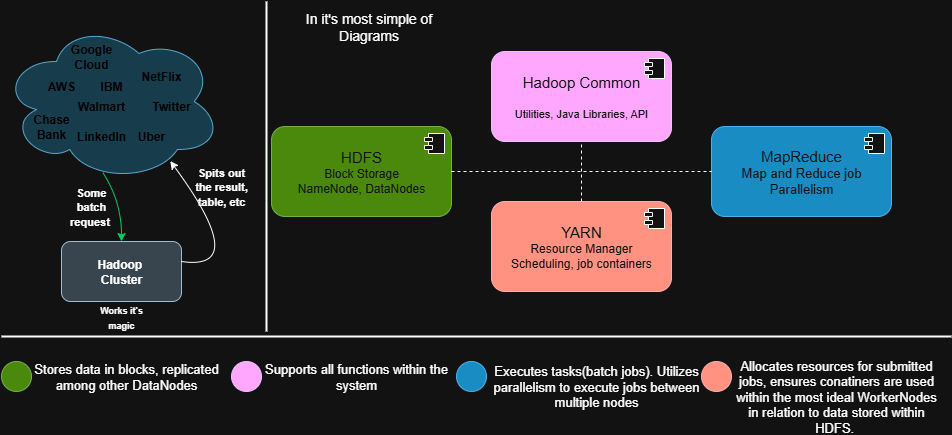

The diagram above was exported from draw.io. Its source (the exported page's mxGraphModel, read from the mxfile embedded in the PNG):
<mxGraphModel dx="1833" dy="1012" grid="1" gridSize="10" guides="1" tooltips="1" connect="1" arrows="1" fold="1" page="1" pageScale="1" pageWidth="850" pageHeight="1100" math="0" shadow="0">
  <root>
    <mxCell id="0" />
    <mxCell id="1" parent="0" />
    <mxCell id="5VinsiJ6YzJo_JCMXYEi-1" value="" style="ellipse;shape=cloud;whiteSpace=wrap;html=1;fillColor=#b1ddf0;strokeColor=#10739e;" parent="1" vertex="1">
      <mxGeometry x="20" y="160" width="220" height="160" as="geometry" />
    </mxCell>
    <mxCell id="5VinsiJ6YzJo_JCMXYEi-2" value="&lt;b&gt;Google Cloud&lt;/b&gt;" style="text;html=1;align=center;verticalAlign=middle;whiteSpace=wrap;rounded=0;fontFamily=Helvetica;fontSize=12;fontColor=light-dark(#000000,#000000);" parent="1" vertex="1">
      <mxGeometry x="80" y="180" width="60" height="30" as="geometry" />
    </mxCell>
    <mxCell id="5VinsiJ6YzJo_JCMXYEi-3" value="&lt;b&gt;AWS&lt;/b&gt;" style="text;html=1;align=center;verticalAlign=middle;whiteSpace=wrap;rounded=0;fontFamily=Helvetica;fontSize=12;fontColor=light-dark(#000000,#000000);" parent="1" vertex="1">
      <mxGeometry x="50" y="210" width="60" height="30" as="geometry" />
    </mxCell>
    <mxCell id="5VinsiJ6YzJo_JCMXYEi-4" value="&lt;b&gt;NetFlix&lt;/b&gt;" style="text;html=1;align=center;verticalAlign=middle;whiteSpace=wrap;rounded=0;fontFamily=Helvetica;fontSize=12;fontColor=light-dark(#000000,#000000);" parent="1" vertex="1">
      <mxGeometry x="150" y="200" width="60" height="30" as="geometry" />
    </mxCell>
    <mxCell id="5VinsiJ6YzJo_JCMXYEi-5" value="&lt;b&gt;Twitter&lt;/b&gt;" style="text;html=1;align=center;verticalAlign=middle;whiteSpace=wrap;rounded=0;fontFamily=Helvetica;fontSize=12;fontColor=light-dark(#000000,#000000);" parent="1" vertex="1">
      <mxGeometry x="160" y="230" width="60" height="30" as="geometry" />
    </mxCell>
    <mxCell id="5VinsiJ6YzJo_JCMXYEi-6" value="&lt;b&gt;IBM&lt;/b&gt;" style="text;html=1;align=center;verticalAlign=middle;whiteSpace=wrap;rounded=0;fontFamily=Helvetica;fontSize=12;fontColor=light-dark(#000000,#000000);" parent="1" vertex="1">
      <mxGeometry x="100" y="210" width="60" height="30" as="geometry" />
    </mxCell>
    <mxCell id="5VinsiJ6YzJo_JCMXYEi-7" value="Chase Bank" style="text;html=1;align=center;verticalAlign=middle;whiteSpace=wrap;rounded=0;fontFamily=Helvetica;fontSize=12;fontColor=light-dark(#000000,#000000);fontStyle=1" parent="1" vertex="1">
      <mxGeometry x="40" y="250" width="60" height="30" as="geometry" />
    </mxCell>
    <mxCell id="5VinsiJ6YzJo_JCMXYEi-8" value="&lt;b&gt;Walmart&lt;/b&gt;" style="text;html=1;align=center;verticalAlign=middle;whiteSpace=wrap;rounded=0;fontFamily=Helvetica;fontSize=12;fontColor=light-dark(#000000,#000000);" parent="1" vertex="1">
      <mxGeometry x="90" y="230" width="60" height="30" as="geometry" />
    </mxCell>
    <mxCell id="5VinsiJ6YzJo_JCMXYEi-9" value="&lt;b&gt;Uber&lt;/b&gt;" style="text;html=1;align=center;verticalAlign=middle;whiteSpace=wrap;rounded=0;fontFamily=Helvetica;fontSize=12;fontColor=light-dark(#000000,#000000);" parent="1" vertex="1">
      <mxGeometry x="140" y="260" width="60" height="30" as="geometry" />
    </mxCell>
    <mxCell id="5VinsiJ6YzJo_JCMXYEi-10" value="&lt;b&gt;LinkedIn&lt;/b&gt;" style="text;html=1;align=center;verticalAlign=middle;whiteSpace=wrap;rounded=0;fillColor=none;fontColor=light-dark(#000000,#000000);" parent="1" vertex="1">
      <mxGeometry x="90" y="260" width="60" height="30" as="geometry" />
    </mxCell>
    <mxCell id="5VinsiJ6YzJo_JCMXYEi-12" value="" style="rounded=1;whiteSpace=wrap;html=1;fillColor=#bac8d3;strokeColor=#23445d;" parent="1" vertex="1">
      <mxGeometry x="80" y="380" width="120" height="60" as="geometry" />
    </mxCell>
    <mxCell id="5VinsiJ6YzJo_JCMXYEi-13" value="&lt;b&gt;Hadoop&amp;nbsp; Cluster&lt;/b&gt;" style="text;html=1;align=center;verticalAlign=middle;whiteSpace=wrap;rounded=0;" parent="1" vertex="1">
      <mxGeometry x="110" y="395" width="60" height="30" as="geometry" />
    </mxCell>
    <mxCell id="5VinsiJ6YzJo_JCMXYEi-15" value="" style="curved=1;endArrow=classic;html=1;rounded=0;exitX=0.461;exitY=0.945;exitDx=0;exitDy=0;exitPerimeter=0;entryX=0.5;entryY=0;entryDx=0;entryDy=0;strokeColor=light-dark(#000000,#00CC66);" parent="1" source="5VinsiJ6YzJo_JCMXYEi-1" target="5VinsiJ6YzJo_JCMXYEi-12" edge="1">
      <mxGeometry width="50" height="50" relative="1" as="geometry">
        <mxPoint x="230" y="440" as="sourcePoint" />
        <mxPoint x="280" y="390" as="targetPoint" />
        <Array as="points">
          <mxPoint x="140" y="340" />
        </Array>
      </mxGeometry>
    </mxCell>
    <mxCell id="5VinsiJ6YzJo_JCMXYEi-16" value="" style="curved=1;endArrow=classic;html=1;rounded=0;entryX=0.767;entryY=0.872;entryDx=0;entryDy=0;entryPerimeter=0;" parent="1" target="5VinsiJ6YzJo_JCMXYEi-1" edge="1">
      <mxGeometry width="50" height="50" relative="1" as="geometry">
        <mxPoint x="200" y="400" as="sourcePoint" />
        <mxPoint x="250" y="350" as="targetPoint" />
        <Array as="points">
          <mxPoint x="270" y="410" />
        </Array>
      </mxGeometry>
    </mxCell>
    <mxCell id="5VinsiJ6YzJo_JCMXYEi-17" value="&lt;font style=&quot;font-size: 11px;&quot;&gt;Some batch request&amp;nbsp;&lt;/font&gt;" style="text;html=1;align=center;verticalAlign=middle;whiteSpace=wrap;rounded=0;fontStyle=1" parent="1" vertex="1">
      <mxGeometry x="80" y="330" width="60" height="30" as="geometry" />
    </mxCell>
    <mxCell id="5VinsiJ6YzJo_JCMXYEi-18" value="&lt;font style=&quot;font-size: 9px;&quot;&gt;&lt;b style=&quot;&quot;&gt;Works it's magic&lt;/b&gt;&lt;/font&gt;" style="text;html=1;align=center;verticalAlign=middle;whiteSpace=wrap;rounded=0;" parent="1" vertex="1">
      <mxGeometry x="110" y="440" width="60" height="30" as="geometry" />
    </mxCell>
    <mxCell id="5VinsiJ6YzJo_JCMXYEi-19" value="&lt;b style=&quot;&quot;&gt;&lt;font style=&quot;font-size: 11px;&quot;&gt;Spits out the result, table, etc&lt;/font&gt;&lt;/b&gt;" style="text;html=1;align=center;verticalAlign=middle;whiteSpace=wrap;rounded=0;" parent="1" vertex="1">
      <mxGeometry x="210" y="310" width="60" height="30" as="geometry" />
    </mxCell>
    <mxCell id="5VinsiJ6YzJo_JCMXYEi-20" value="" style="line;strokeWidth=2;direction=south;html=1;" parent="1" vertex="1">
      <mxGeometry x="280" y="140" width="10" height="330" as="geometry" />
    </mxCell>
    <mxCell id="2m23eCFSQtleEWL6Jh_S-1" value="&lt;font style=&quot;font-size: 14px;&quot;&gt;In it's most simple of Diagrams&lt;/font&gt;" style="text;html=1;align=center;verticalAlign=middle;whiteSpace=wrap;rounded=0;" vertex="1" parent="1">
      <mxGeometry x="300" y="150" width="175" height="30" as="geometry" />
    </mxCell>
    <mxCell id="2m23eCFSQtleEWL6Jh_S-2" value="&lt;font style=&quot;font-size: 15px;&quot;&gt;Hadoop Common&lt;/font&gt;&lt;div&gt;&lt;br&gt;&lt;/div&gt;&lt;div&gt;&lt;font style=&quot;font-size: 11px;&quot;&gt;Utilities, Java Libraries, API&lt;/font&gt;&lt;/div&gt;" style="html=1;dropTarget=0;whiteSpace=wrap;rounded=1;fillColor=#6a00ff;fontColor=#ffffff;strokeColor=#3700CC;" vertex="1" parent="1">
      <mxGeometry x="510" y="190" width="180" height="90" as="geometry" />
    </mxCell>
    <mxCell id="2m23eCFSQtleEWL6Jh_S-3" value="" style="shape=module;jettyWidth=8;jettyHeight=4;" vertex="1" parent="2m23eCFSQtleEWL6Jh_S-2">
      <mxGeometry x="1" width="20" height="20" relative="1" as="geometry">
        <mxPoint x="-27" y="7" as="offset" />
      </mxGeometry>
    </mxCell>
    <mxCell id="2m23eCFSQtleEWL6Jh_S-4" value="&lt;font style=&quot;font-size: 15px;&quot;&gt;HDFS&lt;/font&gt;&lt;div&gt;Block Storage&lt;/div&gt;&lt;div&gt;NameNode, DataNodes&lt;/div&gt;" style="html=1;dropTarget=0;whiteSpace=wrap;rounded=1;fillColor=#60a917;fontColor=#ffffff;strokeColor=#2D7600;" vertex="1" parent="1">
      <mxGeometry x="290" y="265" width="180" height="90" as="geometry" />
    </mxCell>
    <mxCell id="2m23eCFSQtleEWL6Jh_S-5" value="" style="shape=module;jettyWidth=8;jettyHeight=4;" vertex="1" parent="2m23eCFSQtleEWL6Jh_S-4">
      <mxGeometry x="1" width="20" height="20" relative="1" as="geometry">
        <mxPoint x="-27" y="7" as="offset" />
      </mxGeometry>
    </mxCell>
    <mxCell id="2m23eCFSQtleEWL6Jh_S-6" value="&lt;span style=&quot;font-size: 15px;&quot;&gt;YARN&lt;/span&gt;&lt;br&gt;&lt;div&gt;Resource Manager&lt;/div&gt;&lt;div&gt;Scheduling, job containers&lt;/div&gt;" style="html=1;dropTarget=0;whiteSpace=wrap;rounded=1;fillColor=#e51400;fontColor=#ffffff;strokeColor=#B20000;" vertex="1" parent="1">
      <mxGeometry x="510" y="340" width="180" height="90" as="geometry" />
    </mxCell>
    <mxCell id="2m23eCFSQtleEWL6Jh_S-7" value="" style="shape=module;jettyWidth=8;jettyHeight=4;" vertex="1" parent="2m23eCFSQtleEWL6Jh_S-6">
      <mxGeometry x="1" width="20" height="20" relative="1" as="geometry">
        <mxPoint x="-27" y="7" as="offset" />
      </mxGeometry>
    </mxCell>
    <mxCell id="2m23eCFSQtleEWL6Jh_S-8" value="&lt;span style=&quot;font-size: 15px;&quot;&gt;MapReduce&lt;/span&gt;&lt;div&gt;&lt;span style=&quot;font-size: 13px;&quot;&gt;Map and Reduce job&lt;/span&gt;&lt;/div&gt;&lt;div&gt;&lt;span style=&quot;font-size: 13px;&quot;&gt;Parallelism&lt;/span&gt;&lt;/div&gt;" style="html=1;dropTarget=0;whiteSpace=wrap;rounded=1;fillColor=#1ba1e2;fontColor=#ffffff;strokeColor=#006EAF;" vertex="1" parent="1">
      <mxGeometry x="730" y="265" width="180" height="90" as="geometry" />
    </mxCell>
    <mxCell id="2m23eCFSQtleEWL6Jh_S-9" value="" style="shape=module;jettyWidth=8;jettyHeight=4;" vertex="1" parent="2m23eCFSQtleEWL6Jh_S-8">
      <mxGeometry x="1" width="20" height="20" relative="1" as="geometry">
        <mxPoint x="-27" y="7" as="offset" />
      </mxGeometry>
    </mxCell>
    <mxCell id="2m23eCFSQtleEWL6Jh_S-13" value="" style="endArrow=none;dashed=1;html=1;rounded=0;exitX=0.5;exitY=0;exitDx=0;exitDy=0;entryX=0.5;entryY=1;entryDx=0;entryDy=0;" edge="1" parent="1" source="2m23eCFSQtleEWL6Jh_S-6" target="2m23eCFSQtleEWL6Jh_S-2">
      <mxGeometry width="50" height="50" relative="1" as="geometry">
        <mxPoint x="570" y="360" as="sourcePoint" />
        <mxPoint x="680" y="300" as="targetPoint" />
      </mxGeometry>
    </mxCell>
    <mxCell id="2m23eCFSQtleEWL6Jh_S-14" value="" style="endArrow=none;dashed=1;html=1;rounded=0;entryX=0;entryY=0.5;entryDx=0;entryDy=0;" edge="1" parent="1" target="2m23eCFSQtleEWL6Jh_S-8">
      <mxGeometry width="50" height="50" relative="1" as="geometry">
        <mxPoint x="470" y="310" as="sourcePoint" />
        <mxPoint x="720" y="310" as="targetPoint" />
      </mxGeometry>
    </mxCell>
    <mxCell id="2m23eCFSQtleEWL6Jh_S-17" value="" style="line;strokeWidth=2;html=1;" vertex="1" parent="1">
      <mxGeometry x="20" y="470" width="950" height="10" as="geometry" />
    </mxCell>
    <mxCell id="2m23eCFSQtleEWL6Jh_S-18" value="" style="ellipse;whiteSpace=wrap;html=1;aspect=fixed;fillColor=#60a917;fontColor=#ffffff;strokeColor=#2D7600;" vertex="1" parent="1">
      <mxGeometry x="20" y="500" width="30" height="30" as="geometry" />
    </mxCell>
    <mxCell id="2m23eCFSQtleEWL6Jh_S-19" value="&lt;font style=&quot;font-size: 13px;&quot;&gt;Stores data in blocks, replicated among other DataNodes&lt;/font&gt;" style="text;html=1;align=center;verticalAlign=middle;whiteSpace=wrap;rounded=0;" vertex="1" parent="1">
      <mxGeometry x="40" y="500" width="210" height="30" as="geometry" />
    </mxCell>
    <mxCell id="2m23eCFSQtleEWL6Jh_S-20" value="" style="ellipse;whiteSpace=wrap;html=1;aspect=fixed;fillColor=#6a00ff;fontColor=#ffffff;strokeColor=#3700CC;" vertex="1" parent="1">
      <mxGeometry x="250" y="500" width="30" height="30" as="geometry" />
    </mxCell>
    <mxCell id="2m23eCFSQtleEWL6Jh_S-21" value="&lt;span style=&quot;font-size: 13px;&quot;&gt;Supports all functions within the system&lt;/span&gt;" style="text;html=1;align=center;verticalAlign=middle;whiteSpace=wrap;rounded=0;" vertex="1" parent="1">
      <mxGeometry x="270" y="500" width="210" height="30" as="geometry" />
    </mxCell>
    <mxCell id="2m23eCFSQtleEWL6Jh_S-22" value="" style="ellipse;whiteSpace=wrap;html=1;aspect=fixed;fillColor=#1ba1e2;fontColor=#ffffff;strokeColor=#006EAF;" vertex="1" parent="1">
      <mxGeometry x="475" y="500" width="30" height="30" as="geometry" />
    </mxCell>
    <mxCell id="2m23eCFSQtleEWL6Jh_S-23" value="&lt;span style=&quot;font-size: 13px;&quot;&gt;Executes tasks(batch jobs). Utilizes parallelism to execute jobs between multiple nodes&lt;/span&gt;" style="text;html=1;align=center;verticalAlign=middle;whiteSpace=wrap;rounded=0;" vertex="1" parent="1">
      <mxGeometry x="510" y="510" width="210" height="30" as="geometry" />
    </mxCell>
    <mxCell id="2m23eCFSQtleEWL6Jh_S-24" value="" style="ellipse;whiteSpace=wrap;html=1;aspect=fixed;fillColor=#e51400;fontColor=#ffffff;strokeColor=#B20000;" vertex="1" parent="1">
      <mxGeometry x="720" y="500" width="30" height="30" as="geometry" />
    </mxCell>
    <mxCell id="2m23eCFSQtleEWL6Jh_S-25" value="&lt;span style=&quot;font-size: 13px;&quot;&gt;Allocates resources for submitted jobs, ensures conatiners are used within the most ideal WorkerNodes in relation to data stored within HDFS.&amp;nbsp;&lt;/span&gt;" style="text;html=1;align=center;verticalAlign=middle;whiteSpace=wrap;rounded=0;" vertex="1" parent="1">
      <mxGeometry x="750" y="520" width="210" height="30" as="geometry" />
    </mxCell>
  </root>
</mxGraphModel>